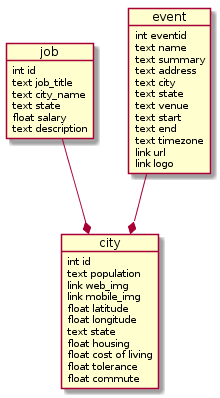

The diagram above was rendered by PlantUML. Its source (embedded in the PNG):
@startuml
object job {
  int id 
  text job_title 
  text city_name 
  text state 
  float salary 
  text description
}
object city {
  int id
  text population 
  link web_img 
  link mobile_img
  float latitude 
  float longitude 
  text state 
  float housing 
  float cost of living 
  float tolerance 
  float commute  
}
object event {
  int eventid 
  text name 
  text summary 
  text address 
  text city 
  text state 
  text venue 
  text start 
  text end 
  text timezone 
  link url 
  link logo
}
event --* city
job --* city
@enduml